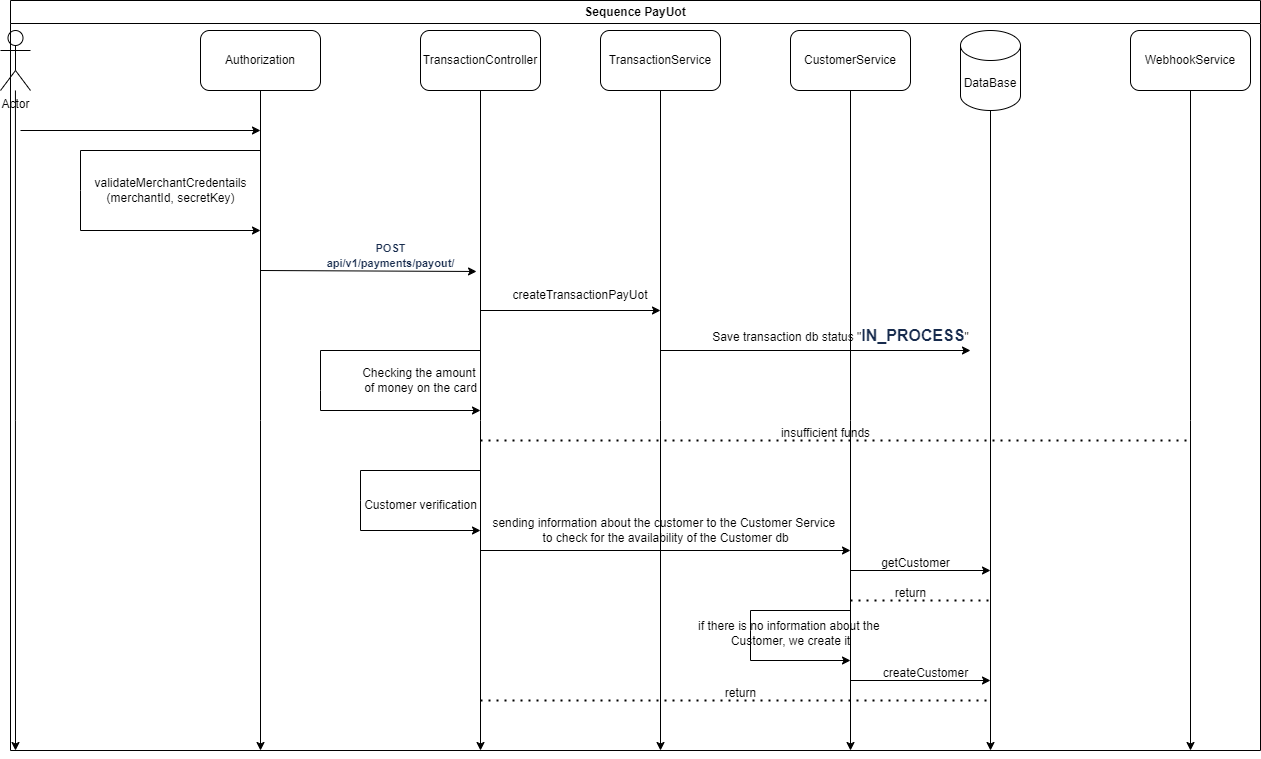

The diagram above was exported from draw.io. Its source (the exported page's mxGraphModel, read from the mxfile embedded in the PNG):
<mxGraphModel dx="1614" dy="978" grid="1" gridSize="10" guides="1" tooltips="1" connect="1" arrows="1" fold="1" page="1" pageScale="1" pageWidth="3300" pageHeight="4681" math="0" shadow="0">
  <root>
    <mxCell id="0" />
    <mxCell id="1" parent="0" />
    <mxCell id="4TQcxWvfLb1h6MAwtiue-2" style="edgeStyle=orthogonalEdgeStyle;rounded=0;orthogonalLoop=1;jettySize=auto;html=1;" parent="1" source="4TQcxWvfLb1h6MAwtiue-1" edge="1">
      <mxGeometry relative="1" as="geometry">
        <mxPoint x="95" y="800" as="targetPoint" />
      </mxGeometry>
    </mxCell>
    <mxCell id="4TQcxWvfLb1h6MAwtiue-1" value="Actor" style="shape=umlActor;verticalLabelPosition=bottom;verticalAlign=top;html=1;outlineConnect=0;" parent="1" vertex="1">
      <mxGeometry x="80" y="80" width="30" height="60" as="geometry" />
    </mxCell>
    <mxCell id="4TQcxWvfLb1h6MAwtiue-4" style="edgeStyle=orthogonalEdgeStyle;rounded=0;orthogonalLoop=1;jettySize=auto;html=1;" parent="1" source="4TQcxWvfLb1h6MAwtiue-3" edge="1">
      <mxGeometry relative="1" as="geometry">
        <mxPoint x="340" y="800" as="targetPoint" />
      </mxGeometry>
    </mxCell>
    <mxCell id="4TQcxWvfLb1h6MAwtiue-3" value="Authorization" style="rounded=1;whiteSpace=wrap;html=1;" parent="1" vertex="1">
      <mxGeometry x="280" y="80" width="120" height="60" as="geometry" />
    </mxCell>
    <mxCell id="4TQcxWvfLb1h6MAwtiue-5" value="validateMerchantCredentails&lt;div&gt;(merchantId, secretKey)&lt;/div&gt;" style="text;html=1;align=center;verticalAlign=middle;resizable=0;points=[];autosize=1;strokeColor=none;fillColor=none;" parent="1" vertex="1">
      <mxGeometry x="160" y="220" width="180" height="40" as="geometry" />
    </mxCell>
    <mxCell id="4TQcxWvfLb1h6MAwtiue-6" value="" style="endArrow=classic;html=1;rounded=0;" parent="1" edge="1">
      <mxGeometry width="50" height="50" relative="1" as="geometry">
        <mxPoint x="340" y="200" as="sourcePoint" />
        <mxPoint x="340" y="280" as="targetPoint" />
        <Array as="points">
          <mxPoint x="160" y="200" />
          <mxPoint x="160" y="240" />
          <mxPoint x="160" y="280" />
        </Array>
      </mxGeometry>
    </mxCell>
    <mxCell id="4TQcxWvfLb1h6MAwtiue-7" value="" style="endArrow=classic;html=1;rounded=0;" parent="1" edge="1">
      <mxGeometry width="50" height="50" relative="1" as="geometry">
        <mxPoint x="100" y="180" as="sourcePoint" />
        <mxPoint x="340" y="180" as="targetPoint" />
      </mxGeometry>
    </mxCell>
    <mxCell id="4TQcxWvfLb1h6MAwtiue-9" style="edgeStyle=orthogonalEdgeStyle;rounded=0;orthogonalLoop=1;jettySize=auto;html=1;" parent="1" source="4TQcxWvfLb1h6MAwtiue-8" edge="1">
      <mxGeometry relative="1" as="geometry">
        <mxPoint x="560" y="800" as="targetPoint" />
      </mxGeometry>
    </mxCell>
    <mxCell id="4TQcxWvfLb1h6MAwtiue-8" value="TransactionController" style="rounded=1;whiteSpace=wrap;html=1;" parent="1" vertex="1">
      <mxGeometry x="500" y="80" width="120" height="60" as="geometry" />
    </mxCell>
    <mxCell id="4TQcxWvfLb1h6MAwtiue-10" value="" style="endArrow=classic;html=1;rounded=0;entryX=0.978;entryY=1.033;entryDx=0;entryDy=0;entryPerimeter=0;" parent="1" target="4TQcxWvfLb1h6MAwtiue-11" edge="1">
      <mxGeometry width="50" height="50" relative="1" as="geometry">
        <mxPoint x="340" y="320" as="sourcePoint" />
        <mxPoint x="620" y="320" as="targetPoint" />
      </mxGeometry>
    </mxCell>
    <mxCell id="4TQcxWvfLb1h6MAwtiue-11" value="&lt;span id=&quot;docs-internal-guid-46ba751d-7fff-ad14-018d-6a69325d8f06&quot;&gt;&lt;span style=&quot;color: rgb(23, 43, 77); background-color: transparent; font-weight: 700; font-variant-numeric: normal; font-variant-east-asian: normal; font-variant-alternates: normal; font-variant-position: normal; vertical-align: baseline; white-space: pre-wrap;&quot;&gt;&lt;font style=&quot;font-size: 11px;&quot; face=&quot;Helvetica&quot;&gt;POST api/v1/payments/payout/&lt;/font&gt;&lt;/span&gt;&lt;/span&gt;" style="text;html=1;align=center;verticalAlign=middle;resizable=0;points=[];autosize=1;strokeColor=none;fillColor=none;" parent="1" vertex="1">
      <mxGeometry x="380" y="290" width="180" height="30" as="geometry" />
    </mxCell>
    <mxCell id="4TQcxWvfLb1h6MAwtiue-12" value="TransactionService" style="rounded=1;whiteSpace=wrap;html=1;" parent="1" vertex="1">
      <mxGeometry x="680" y="80" width="120" height="60" as="geometry" />
    </mxCell>
    <mxCell id="4TQcxWvfLb1h6MAwtiue-14" value="" style="endArrow=classic;html=1;rounded=0;" parent="1" edge="1">
      <mxGeometry width="50" height="50" relative="1" as="geometry">
        <mxPoint x="560" y="360" as="sourcePoint" />
        <mxPoint x="740" y="360" as="targetPoint" />
      </mxGeometry>
    </mxCell>
    <mxCell id="4TQcxWvfLb1h6MAwtiue-15" value="createTransactionPayUot" style="text;html=1;align=center;verticalAlign=middle;whiteSpace=wrap;rounded=0;" parent="1" vertex="1">
      <mxGeometry x="630" y="330" width="60" height="30" as="geometry" />
    </mxCell>
    <mxCell id="4TQcxWvfLb1h6MAwtiue-19" value="" style="endArrow=classic;html=1;rounded=0;" parent="1" edge="1">
      <mxGeometry width="50" height="50" relative="1" as="geometry">
        <mxPoint x="740" y="400" as="sourcePoint" />
        <mxPoint x="1050" y="400" as="targetPoint" />
      </mxGeometry>
    </mxCell>
    <mxCell id="4TQcxWvfLb1h6MAwtiue-21" value="Sequence PayUot" style="swimlane;whiteSpace=wrap;html=1;" parent="1" vertex="1">
      <mxGeometry x="90" y="50" width="1250" height="750" as="geometry" />
    </mxCell>
    <mxCell id="vFJaIeoBa1fW1mqgrlZT-2" value="Checking the amount&amp;nbsp;&lt;div&gt;of money on the card&lt;/div&gt;" style="text;html=1;align=center;verticalAlign=middle;resizable=0;points=[];autosize=1;strokeColor=none;fillColor=none;" vertex="1" parent="4TQcxWvfLb1h6MAwtiue-21">
      <mxGeometry x="340" y="360" width="140" height="40" as="geometry" />
    </mxCell>
    <mxCell id="4TQcxWvfLb1h6MAwtiue-17" value="DataBase" style="shape=cylinder3;whiteSpace=wrap;html=1;boundedLbl=1;backgroundOutline=1;size=15;" parent="4TQcxWvfLb1h6MAwtiue-21" vertex="1">
      <mxGeometry x="950" y="30" width="60" height="80" as="geometry" />
    </mxCell>
    <mxCell id="4TQcxWvfLb1h6MAwtiue-18" style="edgeStyle=orthogonalEdgeStyle;rounded=0;orthogonalLoop=1;jettySize=auto;html=1;" parent="4TQcxWvfLb1h6MAwtiue-21" edge="1">
      <mxGeometry relative="1" as="geometry">
        <mxPoint x="980" y="750" as="targetPoint" />
        <mxPoint x="980" y="110" as="sourcePoint" />
      </mxGeometry>
    </mxCell>
    <mxCell id="4TQcxWvfLb1h6MAwtiue-20" value="Save transaction db status &quot;&lt;span id=&quot;docs-internal-guid-a6cbec50-7fff-b42a-b525-84aed382da35&quot;&gt;&lt;span style=&quot;font-size: 12pt; font-family: Arial, sans-serif; color: rgb(23, 43, 77); background-color: transparent; font-weight: 700; font-variant-numeric: normal; font-variant-east-asian: normal; font-variant-alternates: normal; font-variant-position: normal; vertical-align: baseline; white-space: pre-wrap;&quot;&gt;IN_PROCESS&lt;/span&gt;&lt;/span&gt;&quot;" style="text;html=1;align=center;verticalAlign=middle;resizable=0;points=[];autosize=1;strokeColor=none;fillColor=none;" parent="4TQcxWvfLb1h6MAwtiue-21" vertex="1">
      <mxGeometry x="690" y="320" width="280" height="30" as="geometry" />
    </mxCell>
    <mxCell id="vFJaIeoBa1fW1mqgrlZT-4" style="edgeStyle=orthogonalEdgeStyle;rounded=0;orthogonalLoop=1;jettySize=auto;html=1;" edge="1" parent="4TQcxWvfLb1h6MAwtiue-21" source="vFJaIeoBa1fW1mqgrlZT-3">
      <mxGeometry relative="1" as="geometry">
        <mxPoint x="1180" y="750" as="targetPoint" />
      </mxGeometry>
    </mxCell>
    <mxCell id="vFJaIeoBa1fW1mqgrlZT-3" value="WebhookService" style="rounded=1;whiteSpace=wrap;html=1;" vertex="1" parent="4TQcxWvfLb1h6MAwtiue-21">
      <mxGeometry x="1120" y="30" width="120" height="60" as="geometry" />
    </mxCell>
    <mxCell id="vFJaIeoBa1fW1mqgrlZT-6" value="insufficient funds" style="text;html=1;align=center;verticalAlign=middle;resizable=0;points=[];autosize=1;strokeColor=none;fillColor=none;" vertex="1" parent="4TQcxWvfLb1h6MAwtiue-21">
      <mxGeometry x="760" y="418" width="110" height="30" as="geometry" />
    </mxCell>
    <mxCell id="vFJaIeoBa1fW1mqgrlZT-8" style="edgeStyle=orthogonalEdgeStyle;rounded=0;orthogonalLoop=1;jettySize=auto;html=1;" edge="1" parent="4TQcxWvfLb1h6MAwtiue-21" source="vFJaIeoBa1fW1mqgrlZT-7">
      <mxGeometry relative="1" as="geometry">
        <mxPoint x="840" y="750" as="targetPoint" />
      </mxGeometry>
    </mxCell>
    <mxCell id="vFJaIeoBa1fW1mqgrlZT-7" value="CustomerService" style="rounded=1;whiteSpace=wrap;html=1;" vertex="1" parent="4TQcxWvfLb1h6MAwtiue-21">
      <mxGeometry x="780" y="30" width="120" height="60" as="geometry" />
    </mxCell>
    <mxCell id="vFJaIeoBa1fW1mqgrlZT-1" value="" style="endArrow=classic;html=1;rounded=0;" edge="1" parent="4TQcxWvfLb1h6MAwtiue-21">
      <mxGeometry width="50" height="50" relative="1" as="geometry">
        <mxPoint x="470" y="350" as="sourcePoint" />
        <mxPoint x="470" y="410" as="targetPoint" />
        <Array as="points">
          <mxPoint x="310" y="350" />
          <mxPoint x="310" y="390" />
          <mxPoint x="310" y="410" />
        </Array>
      </mxGeometry>
    </mxCell>
    <mxCell id="vFJaIeoBa1fW1mqgrlZT-10" value="Сustomer verification" style="text;html=1;align=center;verticalAlign=middle;resizable=0;points=[];autosize=1;strokeColor=none;fillColor=none;" vertex="1" parent="4TQcxWvfLb1h6MAwtiue-21">
      <mxGeometry x="340" y="490" width="140" height="30" as="geometry" />
    </mxCell>
    <mxCell id="vFJaIeoBa1fW1mqgrlZT-13" value="" style="endArrow=classic;html=1;rounded=0;" edge="1" parent="4TQcxWvfLb1h6MAwtiue-21">
      <mxGeometry width="50" height="50" relative="1" as="geometry">
        <mxPoint x="840" y="570" as="sourcePoint" />
        <mxPoint x="980" y="570" as="targetPoint" />
      </mxGeometry>
    </mxCell>
    <mxCell id="vFJaIeoBa1fW1mqgrlZT-14" value="getCustomer" style="text;html=1;align=center;verticalAlign=middle;resizable=0;points=[];autosize=1;strokeColor=none;fillColor=none;" vertex="1" parent="4TQcxWvfLb1h6MAwtiue-21">
      <mxGeometry x="860" y="548" width="90" height="30" as="geometry" />
    </mxCell>
    <mxCell id="vFJaIeoBa1fW1mqgrlZT-15" value="" style="endArrow=none;dashed=1;html=1;dashPattern=1 3;strokeWidth=2;rounded=0;" edge="1" parent="4TQcxWvfLb1h6MAwtiue-21">
      <mxGeometry width="50" height="50" relative="1" as="geometry">
        <mxPoint x="840" y="600" as="sourcePoint" />
        <mxPoint x="980" y="600" as="targetPoint" />
      </mxGeometry>
    </mxCell>
    <mxCell id="vFJaIeoBa1fW1mqgrlZT-17" value="" style="endArrow=classic;html=1;rounded=0;" edge="1" parent="4TQcxWvfLb1h6MAwtiue-21">
      <mxGeometry width="50" height="50" relative="1" as="geometry">
        <mxPoint x="840" y="610" as="sourcePoint" />
        <mxPoint x="840" y="660" as="targetPoint" />
        <Array as="points">
          <mxPoint x="740" y="610" />
          <mxPoint x="740" y="630" />
          <mxPoint x="740" y="660" />
        </Array>
      </mxGeometry>
    </mxCell>
    <mxCell id="vFJaIeoBa1fW1mqgrlZT-21" value="createCustomer" style="text;html=1;align=center;verticalAlign=middle;resizable=0;points=[];autosize=1;strokeColor=none;fillColor=none;" vertex="1" parent="4TQcxWvfLb1h6MAwtiue-21">
      <mxGeometry x="860" y="658" width="110" height="30" as="geometry" />
    </mxCell>
    <mxCell id="vFJaIeoBa1fW1mqgrlZT-5" value="" style="endArrow=none;dashed=1;html=1;dashPattern=1 3;strokeWidth=2;rounded=0;" edge="1" parent="1">
      <mxGeometry width="50" height="50" relative="1" as="geometry">
        <mxPoint x="560" y="490" as="sourcePoint" />
        <mxPoint x="1270" y="490" as="targetPoint" />
      </mxGeometry>
    </mxCell>
    <mxCell id="vFJaIeoBa1fW1mqgrlZT-9" value="" style="endArrow=classic;html=1;rounded=0;" edge="1" parent="1">
      <mxGeometry width="50" height="50" relative="1" as="geometry">
        <mxPoint x="560" y="520" as="sourcePoint" />
        <mxPoint x="560" y="580" as="targetPoint" />
        <Array as="points">
          <mxPoint x="440" y="520" />
          <mxPoint x="440" y="550" />
          <mxPoint x="440" y="580" />
        </Array>
      </mxGeometry>
    </mxCell>
    <mxCell id="vFJaIeoBa1fW1mqgrlZT-11" value="" style="endArrow=classic;html=1;rounded=0;" edge="1" parent="1">
      <mxGeometry width="50" height="50" relative="1" as="geometry">
        <mxPoint x="560" y="600" as="sourcePoint" />
        <mxPoint x="930" y="600" as="targetPoint" />
      </mxGeometry>
    </mxCell>
    <mxCell id="vFJaIeoBa1fW1mqgrlZT-16" value="return" style="text;html=1;align=center;verticalAlign=middle;resizable=0;points=[];autosize=1;strokeColor=none;fillColor=none;" vertex="1" parent="1">
      <mxGeometry x="965" y="628" width="50" height="30" as="geometry" />
    </mxCell>
    <mxCell id="vFJaIeoBa1fW1mqgrlZT-18" value="" style="edgeStyle=orthogonalEdgeStyle;rounded=0;orthogonalLoop=1;jettySize=auto;html=1;" edge="1" parent="1" source="4TQcxWvfLb1h6MAwtiue-12">
      <mxGeometry relative="1" as="geometry">
        <mxPoint x="740" y="800" as="targetPoint" />
        <mxPoint x="740" y="140" as="sourcePoint" />
      </mxGeometry>
    </mxCell>
    <mxCell id="vFJaIeoBa1fW1mqgrlZT-12" value="sending information about the customer to the Customer Service&amp;nbsp;&lt;div&gt;to check for the availability of the Customer db&lt;/div&gt;" style="text;html=1;align=center;verticalAlign=middle;resizable=0;points=[];autosize=1;strokeColor=none;fillColor=none;" vertex="1" parent="1">
      <mxGeometry x="560" y="560" width="370" height="40" as="geometry" />
    </mxCell>
    <mxCell id="vFJaIeoBa1fW1mqgrlZT-19" value="if there is no information about the&amp;nbsp;&lt;div&gt;Customer, we create it&lt;/div&gt;" style="text;html=1;align=center;verticalAlign=middle;resizable=0;points=[];autosize=1;strokeColor=none;fillColor=none;" vertex="1" parent="1">
      <mxGeometry x="765" y="663" width="210" height="40" as="geometry" />
    </mxCell>
    <mxCell id="vFJaIeoBa1fW1mqgrlZT-20" value="" style="endArrow=classic;html=1;rounded=0;" edge="1" parent="1">
      <mxGeometry width="50" height="50" relative="1" as="geometry">
        <mxPoint x="930" y="730" as="sourcePoint" />
        <mxPoint x="1070" y="730" as="targetPoint" />
        <Array as="points" />
      </mxGeometry>
    </mxCell>
    <mxCell id="vFJaIeoBa1fW1mqgrlZT-22" value="" style="endArrow=none;dashed=1;html=1;dashPattern=1 3;strokeWidth=2;rounded=0;" edge="1" parent="1">
      <mxGeometry width="50" height="50" relative="1" as="geometry">
        <mxPoint x="560" y="750" as="sourcePoint" />
        <mxPoint x="1070" y="750" as="targetPoint" />
      </mxGeometry>
    </mxCell>
    <mxCell id="vFJaIeoBa1fW1mqgrlZT-23" value="return" style="text;html=1;align=center;verticalAlign=middle;resizable=0;points=[];autosize=1;strokeColor=none;fillColor=none;" vertex="1" parent="1">
      <mxGeometry x="795" y="728" width="50" height="30" as="geometry" />
    </mxCell>
  </root>
</mxGraphModel>